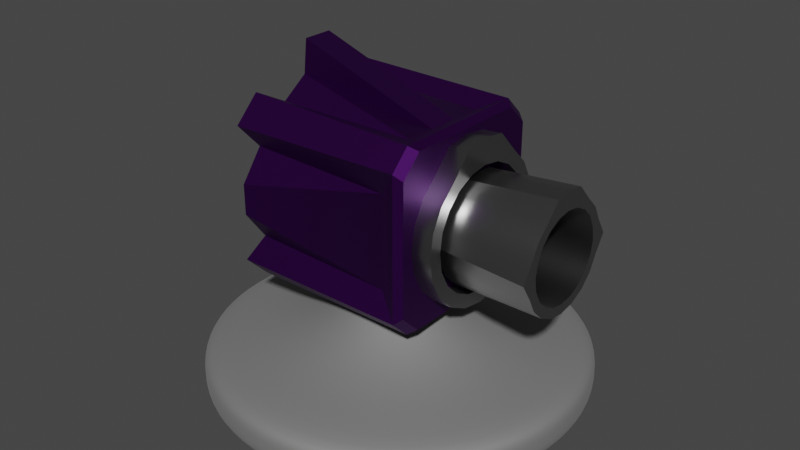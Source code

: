 # Source: blast3.blend  (saved by Blender 3.5.10; exported with 4.5.12 LTS)
import bpy
from mathutils import Matrix  # noqa: F401  (used for matrix-valued properties, if any)

bpy.ops.wm.read_factory_settings(use_empty=True)
scene = bpy.context.scene
scene.name = 'Scene'

# ---- collections
col_collection = bpy.data.collections.new('Collection'); scene.collection.children.link(col_collection)

# ---- materials (node trees are filled in below, after node groups)
mat_base = bpy.data.materials.new('Base')
mat_base.use_transparent_shadow = False
mat_turret = bpy.data.materials.new('Turret')
mat_turret.use_transparent_shadow = False
mat_ring = bpy.data.materials.new('Ring')
mat_ring.use_transparent_shadow = False

# ---- node groups
ng_auto_smooth = bpy.data.node_groups.new('Auto Smooth', 'GeometryNodeTree')
_s = ng_auto_smooth.interface.new_socket(name='Geometry', in_out='OUTPUT', socket_type='NodeSocketGeometry')
_s = ng_auto_smooth.interface.new_socket(name='Geometry', in_out='INPUT', socket_type='NodeSocketGeometry')
_s = ng_auto_smooth.interface.new_socket(name='Angle', in_out='INPUT', socket_type='NodeSocketFloat')
_s.subtype = 'ANGLE'
_s.min_value = 0.0
_s.max_value = 3.142
ng_auto_smooth.is_modifier = True
_N = ng_auto_smooth.nodes; _L = ng_auto_smooth.links
n0 = _N.new('NodeGroupOutput'); n0.name = 'Group Output'; n0.location = (480, -100)
n1 = _N.new('NodeGroupInput'); n1.name = 'Group Input'; n1.location = (-420, -300)
n2 = _N.new('NodeGroupInput'); n2.name = 'Group Input.001'; n2.location = (-60, -100)
n3 = _N.new('GeometryNodeSetShadeSmooth'); n3.name = 'Set Shade Smooth'; n3.location = (120, -100)
n3.domain = 'EDGE'
n4 = _N.new('GeometryNodeSetShadeSmooth'); n4.name = 'Set Shade Smooth.001'; n4.location = (300, -100)
n5 = _N.new('GeometryNodeInputMeshEdgeAngle'); n5.name = 'Edge Angle'; n5.location = (-420, -220)
n6 = _N.new('GeometryNodeInputEdgeSmooth'); n6.name = 'Is Edge Smooth'; n6.location = (-60, -160)
n7 = _N.new('GeometryNodeInputShadeSmooth'); n7.name = 'Is Face Smooth'; n7.location = (-240, -340)
n8 = _N.new('FunctionNodeBooleanMath'); n8.name = 'Boolean Math'; n8.location = (-60, -220)
n9 = _N.new('FunctionNodeCompare'); n9.name = 'Compare'; n9.location = (-240, -180)
n9.operation = 'LESS_EQUAL'
_L.new(n5.outputs[0], n9.inputs[0])
_L.new(n4.outputs[0], n0.inputs[0])
_L.new(n1.outputs[1], n9.inputs[1])
_L.new(n9.outputs[0], n8.inputs[0])
_L.new(n7.outputs[0], n8.inputs[1])
_L.new(n2.outputs[0], n3.inputs[0])
_L.new(n6.outputs[0], n3.inputs[1])
_L.new(n3.outputs[0], n4.inputs[0])
_L.new(n8.outputs[0], n3.inputs[2])
n0.is_active_output = True

# ---- material node trees
mat_base.use_nodes = True; mat_base.node_tree.nodes.clear()
_N = mat_base.node_tree.nodes; _L = mat_base.node_tree.links
n0 = _N.new('ShaderNodeBsdfPrincipled'); n0.name = 'Principled BSDF'; n0.location = (10, 300)
n0.distribution = 'GGX'
n0.subsurface_method = 'RANDOM_WALK_SKIN'
n0.inputs[0].default_value = (0.3639, 0.3639, 0.3639, 1.0)
n0.inputs[1].default_value = 0.8
n0.inputs[2].default_value = 0.8
n0.inputs[3].default_value = 1.45
n0.inputs[27].default_value = (0.0, 0.0, 0.0, 1.0)
n0.inputs[28].default_value = 1.0
n1 = _N.new('ShaderNodeOutputMaterial'); n1.name = 'Material Output'; n1.location = (300, 300)
_L.new(n0.outputs[0], n1.inputs[0])
n1.is_active_output = True
mat_turret.use_nodes = True; mat_turret.node_tree.nodes.clear()
_N = mat_turret.node_tree.nodes; _L = mat_turret.node_tree.links
n0 = _N.new('ShaderNodeBsdfPrincipled'); n0.name = 'Principled BSDF'; n0.location = (10, 300)
n0.distribution = 'GGX'
n0.subsurface_method = 'RANDOM_WALK_SKIN'
n0.inputs[0].default_value = (0.04692, 0.0, 0.09144, 1.0)
n0.inputs[1].default_value = 0.8
n0.inputs[3].default_value = 1.45
n0.inputs[27].default_value = (0.0, 0.0, 0.0, 1.0)
n0.inputs[28].default_value = 1.0
n1 = _N.new('ShaderNodeOutputMaterial'); n1.name = 'Material Output'; n1.location = (300, 300)
_L.new(n0.outputs[0], n1.inputs[0])
n1.is_active_output = True
mat_ring.use_nodes = True; mat_ring.node_tree.nodes.clear()
_N = mat_ring.node_tree.nodes; _L = mat_ring.node_tree.links
n0 = _N.new('ShaderNodeBsdfPrincipled'); n0.name = 'Principled BSDF'; n0.location = (10, 300)
n0.distribution = 'GGX'
n0.subsurface_method = 'RANDOM_WALK_SKIN'
n0.inputs[0].default_value = (0.3639, 0.3639, 0.3639, 1.0)
n0.inputs[1].default_value = 1.0
n0.inputs[2].default_value = 0.3
n0.inputs[3].default_value = 1.45
n0.inputs[27].default_value = (0.0, 0.0, 0.0, 1.0)
n0.inputs[28].default_value = 1.0
n1 = _N.new('ShaderNodeOutputMaterial'); n1.name = 'Material Output'; n1.location = (300, 300)
_L.new(n0.outputs[0], n1.inputs[0])
n1.is_active_output = True

# ---- world
world_world = bpy.data.worlds.new('World'); scene.world = world_world
world_world.use_nodes = True; world_world.node_tree.nodes.clear()
_N = world_world.node_tree.nodes; _L = world_world.node_tree.links
n0 = _N.new('ShaderNodeOutputWorld'); n0.name = 'World Output'; n0.location = (300, 300)
n1 = _N.new('ShaderNodeBackground'); n1.name = 'Background'; n1.location = (10, 300)
n1.inputs[0].default_value = (0.05088, 0.05088, 0.05088, 1.0)
_L.new(n1.outputs[0], n0.inputs[0])
n0.is_active_output = True
world_world.color = (0.05088, 0.05088, 0.05088)
world_world.use_sun_shadow = False
world_world.sun_shadow_jitter_overblur = 0.0

# ---- meshes
me_cylinder = bpy.data.meshes.new('Cylinder')
me_cylinder.from_pydata([(-1.192e-08, 0.0, -0.125), (0.03522, 0.1084, 0.5286), (8.591e-09, 0.114, 0.5286), (0.067, 0.09221, 0.5286), (0.09221, 0.067, 0.5286), (0.1084, 0.03522, 0.5286), (0.114, 3.977e-10, 0.5286), (0.1084, -0.03522, 0.5286), (0.09221, -0.067, 0.5286), (0.067, -0.09221, 0.5286), (0.03522, -0.1084, 0.5286), (8.591e-09, -0.114, 0.5286), (-0.03522, -0.1084, 0.5286), (-0.067, -0.09221, 0.5286), (-0.09221, -0.067, 0.5286), (-0.1084, -0.03522, 0.5286), (-0.114, 3.977e-10, 0.5286), (-0.1084, 0.03522, 0.5286), (-0.09221, 0.067, 0.5286), (-0.067, 0.09221, 0.5286), (-0.03522, 0.1084, 0.5286), (4.63e-10, 0.9482, -0.1185), (0.293, 0.9018, -0.1185), (0.5573, 0.7671, -0.1185), (0.7671, 0.5573, -0.1185), (0.9018, 0.293, -0.1185), (0.9482, -1.543e-10, -0.1185), (0.9018, -0.293, -0.1185), (0.7671, -0.5573, -0.1185), (0.5573, -0.7671, -0.1185), (0.293, -0.9018, -0.1185), (4.63e-10, -0.9482, -0.1185), (-0.293, -0.9018, -0.1185), (-0.5573, -0.7671, -0.1185), (-0.7671, -0.5573, -0.1185), (-0.9018, -0.293, -0.1185), (-0.9482, -1.543e-10, -0.1185), (-0.9018, 0.293, -0.1185), (-0.7671, 0.5573, -0.1185), (-0.5573, 0.7671, -0.1185), (-0.293, 0.9018, -0.1185), (0.0, 1.0, 0.0), (0.309, 0.9511, 0.0), (0.5878, 0.809, 0.0), (0.809, 0.5878, 0.0), (0.9511, 0.309, 0.0), (1.0, 0.0, 0.0), (0.9511, -0.309, 0.0), (0.809, -0.5878, 0.0), (0.5878, -0.809, 0.0), (0.309, -0.9511, 0.0), (0.0, -1.0, 0.0), (-0.309, -0.9511, 0.0), (-0.5878, -0.809, 0.0), (-0.809, -0.5878, 0.0), (-0.9511, -0.309, 0.0), (-1.0, 0.0, 0.0), (-0.9511, 0.309, 0.0), (-0.809, 0.5878, 0.0), (-0.5878, 0.809, 0.0), (-0.309, 0.9511, 0.0), (0.0, 1.0, 0.0625), (0.309, 0.9511, 0.0625), (0.5878, 0.809, 0.0625), (0.809, 0.5878, 0.0625), (0.9511, 0.309, 0.0625), (1.0, 0.0, 0.0625), (0.9511, -0.309, 0.0625), (0.809, -0.5878, 0.0625), (0.5878, -0.809, 0.0625), (0.309, -0.9511, 0.0625), (0.0, -1.0, 0.0625), (-0.309, -0.9511, 0.0625), (-0.5878, -0.809, 0.0625), (-0.809, -0.5878, 0.0625), (-0.9511, -0.309, 0.0625), (-1.0, 0.0, 0.0625), (-0.9511, 0.309, 0.0625), (-0.809, 0.5878, 0.0625), (-0.5878, 0.809, 0.0625), (-0.309, 0.9511, 0.0625), (0.309, 0.9511, -0.0625), (0.5878, 0.809, -0.0625), (0.809, 0.5878, -0.0625), (0.9511, 0.309, -0.0625), (1.0, 0.0, -0.0625), (0.9511, -0.309, -0.0625), (0.809, -0.5878, -0.0625), (0.5878, -0.809, -0.0625), (0.309, -0.9511, -0.0625), (0.0, -1.0, -0.0625), (-0.309, -0.9511, -0.0625), (-0.5878, -0.809, -0.0625), (-0.809, -0.5878, -0.0625), (-0.9511, -0.309, -0.0625), (-1.0, 0.0, -0.0625), (-0.9511, 0.309, -0.0625), (-0.809, 0.5878, -0.0625), (-0.5878, 0.809, -0.0625), (-0.309, 0.9511, -0.0625), (0.0, 1.0, -0.0625), (0.293, 0.9018, 0.1185), (4.63e-10, 0.9482, 0.1185), (0.5573, 0.7671, 0.1185), (0.7671, 0.5573, 0.1185), (0.9018, 0.293, 0.1185), (0.9482, -1.543e-10, 0.1185), (0.9018, -0.293, 0.1185), (0.7671, -0.5573, 0.1185), (0.5573, -0.7671, 0.1185), (0.293, -0.9018, 0.1185), (4.63e-10, -0.9482, 0.1185), (-0.293, -0.9018, 0.1185), (-0.5573, -0.7671, 0.1185), (-0.7671, -0.5573, 0.1185), (-0.9018, -0.293, 0.1185), (-0.9482, -1.543e-10, 0.1185), (-0.9018, 0.293, 0.1185), (-0.7671, 0.5573, 0.1185), (-0.5573, 0.7671, 0.1185), (-0.293, 0.9018, 0.1185), (0.1358, 0.4178, 0.2009), (4.742e-10, 0.4393, 0.2009), (0.2582, 0.3554, 0.2009), (0.3554, 0.2582, 0.2009), (0.4178, 0.1358, 0.2009), (0.4393, 1.695e-09, 0.2009), (0.4178, -0.1358, 0.2009), (0.3554, -0.2582, 0.2009), (0.2582, -0.3554, 0.2009), (0.1358, -0.4178, 0.2009), (4.742e-10, -0.4393, 0.2009), (-0.1358, -0.4178, 0.2009), (-0.2582, -0.3554, 0.2009), (-0.3554, -0.2582, 0.2009), (-0.4178, -0.1358, 0.2009), (-0.4393, 1.695e-09, 0.2009), (-0.4178, 0.1358, 0.2009), (-0.3554, 0.2582, 0.2009), (-0.2582, 0.3554, 0.2009), (-0.1358, 0.4178, 0.2009)], [], [(61, 102, 101, 62), (62, 101, 103, 63), (63, 103, 104, 64), (64, 104, 105, 65), (65, 105, 106, 66), (66, 106, 107, 67), (67, 107, 108, 68), (68, 108, 109, 69), (69, 109, 110, 70), (70, 110, 111, 71), (71, 111, 112, 72), (72, 112, 113, 73), (73, 113, 114, 74), (74, 114, 115, 75), (75, 115, 116, 76), (76, 116, 117, 77), (77, 117, 118, 78), (78, 118, 119, 79), (79, 119, 120, 80), (80, 120, 102, 61), (0, 21, 22), (0, 22, 23), (0, 23, 24), (0, 24, 25), (0, 25, 26), (0, 26, 27), (0, 27, 28), (0, 28, 29), (0, 29, 30), (0, 30, 31), (0, 31, 32), (0, 32, 33), (0, 33, 34), (0, 34, 35), (0, 35, 36), (0, 36, 37), (0, 37, 38), (0, 38, 39), (0, 39, 40), (0, 40, 21), (99, 60, 41, 100), (98, 59, 60, 99), (97, 58, 59, 98), (96, 57, 58, 97), (95, 56, 57, 96), (94, 55, 56, 95), (93, 54, 55, 94), (92, 53, 54, 93), (91, 52, 53, 92), (90, 51, 52, 91), (89, 50, 51, 90), (88, 49, 50, 89), (87, 48, 49, 88), (86, 47, 48, 87), (85, 46, 47, 86), (84, 45, 46, 85), (83, 44, 45, 84), (82, 43, 44, 83), (81, 42, 43, 82), (100, 41, 42, 81), (60, 80, 61, 41), (59, 79, 80, 60), (58, 78, 79, 59), (57, 77, 78, 58), (56, 76, 77, 57), (55, 75, 76, 56), (54, 74, 75, 55), (53, 73, 74, 54), (52, 72, 73, 53), (51, 71, 72, 52), (50, 70, 71, 51), (49, 69, 70, 50), (48, 68, 69, 49), (47, 67, 68, 48), (46, 66, 67, 47), (45, 65, 66, 46), (44, 64, 65, 45), (43, 63, 64, 44), (42, 62, 63, 43), (41, 61, 62, 42), (21, 100, 81, 22), (22, 81, 82, 23), (23, 82, 83, 24), (24, 83, 84, 25), (25, 84, 85, 26), (26, 85, 86, 27), (27, 86, 87, 28), (28, 87, 88, 29), (29, 88, 89, 30), (30, 89, 90, 31), (31, 90, 91, 32), (32, 91, 92, 33), (33, 92, 93, 34), (34, 93, 94, 35), (35, 94, 95, 36), (36, 95, 96, 37), (37, 96, 97, 38), (38, 97, 98, 39), (39, 98, 99, 40), (40, 99, 100, 21), (19, 18, 17, 16, 15, 14, 13, 12, 11, 10, 9, 8, 7, 6, 5, 4, 3, 1, 2, 20), (122, 121, 101, 102), (121, 123, 103, 101), (123, 124, 104, 103), (124, 125, 105, 104), (125, 126, 106, 105), (126, 127, 107, 106), (127, 128, 108, 107), (128, 129, 109, 108), (129, 130, 110, 109), (130, 131, 111, 110), (131, 132, 112, 111), (132, 133, 113, 112), (133, 134, 114, 113), (134, 135, 115, 114), (135, 136, 116, 115), (136, 137, 117, 116), (137, 138, 118, 117), (138, 139, 119, 118), (139, 140, 120, 119), (140, 122, 102, 120), (2, 1, 121, 122), (1, 3, 123, 121), (3, 4, 124, 123), (4, 5, 125, 124), (5, 6, 126, 125), (6, 7, 127, 126), (7, 8, 128, 127), (8, 9, 129, 128), (9, 10, 130, 129), (10, 11, 131, 130), (11, 12, 132, 131), (12, 13, 133, 132), (13, 14, 134, 133), (14, 15, 135, 134), (15, 16, 136, 135), (16, 17, 137, 136), (17, 18, 138, 137), (18, 19, 139, 138), (19, 20, 140, 139), (20, 2, 122, 140)])
me_cylinder.polygons.foreach_set('use_smooth', [True] * 141)
_k = {(21, 22): 1.0, (22, 23): 1.0, (23, 24): 1.0, (24, 25): 1.0, (25, 26): 1.0, (26, 27): 1.0, (27, 28): 1.0, (28, 29): 1.0, (29, 30): 1.0, (30, 31): 1.0, (31, 32): 1.0, (32, 33): 1.0, (33, 34): 1.0, (34, 35): 1.0, (35, 36): 1.0, (36, 37): 1.0, (37, 38): 1.0, (38, 39): 1.0, (39, 40): 1.0, (21, 40): 1.0, (1, 2): 1.0, (1, 3): 1.0, (3, 4): 1.0, (4, 5): 1.0, (5, 6): 1.0, (6, 7): 1.0, (7, 8): 1.0, (8, 9): 1.0, (9, 10): 1.0, (10, 11): 1.0, (11, 12): 1.0, (12, 13): 1.0, (13, 14): 1.0, (14, 15): 1.0, (15, 16): 1.0, (16, 17): 1.0, (17, 18): 1.0, (18, 19): 1.0, (19, 20): 1.0, (2, 20): 1.0}
me_cylinder.attributes.new('crease_edge', 'FLOAT', 'EDGE').data.foreach_set('value', [_k.get((min(e.vertices), max(e.vertices)), 0.0) for e in me_cylinder.edges])
_uv = me_cylinder.uv_layers.new(name='UVMap')
_uv.uv.foreach_set('vector', [1.0, 0.875, 1.0, 1.0, 0.95, 1.0, 0.95, 0.875, 0.95, 0.875, 0.95, 1.0, 0.9, 1.0, 0.9, 0.875, 0.9, 0.875, 0.9, 1.0, 0.85, 1.0, 0.85, 0.875, 0.85, 0.875, 0.85, 1.0, 0.8, 1.0, 0.8, 0.875, 0.8, 0.875, 0.8, 1.0, 0.75, 1.0, 0.75, 0.875, 0.75, 0.875, 0.75, 1.0, 0.7, 1.0, 0.7, 0.875, 0.7, 0.875, 0.7, 1.0, 0.65, 1.0, 0.65, 0.875, 0.65, 0.875, 0.65, 1.0, 0.6, 1.0, 0.6, 0.875, 0.6, 0.875, 0.6, 1.0, 0.55, 1.0, 0.55, 0.875, 0.55, 0.875, 0.55, 1.0, 0.5, 1.0, 0.5, 0.875, 0.5, 0.875, 0.5, 1.0, 0.45, 1.0, 0.45, 0.875, 0.45, 0.875, 0.45, 1.0, 0.4, 1.0, 0.4, 0.875, 0.4, 0.875, 0.4, 1.0, 0.35, 1.0, 0.35, 0.875, 0.35, 0.875, 0.35, 1.0, 0.3, 1.0, 0.3, 0.875, 0.3, 0.875, 0.3, 1.0, 0.25, 1.0, 0.25, 0.875, 0.25, 0.875, 0.25, 1.0, 0.2, 1.0, 0.2, 0.875, 0.2, 0.875, 0.2, 1.0, 0.15, 1.0, 0.15, 0.875, 0.15, 0.875, 0.15, 1.0, 0.1, 1.0, 0.1, 0.875, 0.1, 0.875, 0.1, 1.0, 0.05, 1.0, 0.05, 0.875, 0.05, 0.875, 0.05, 1.0, -1.565e-07, 1.0, -1.565e-07, 0.875, 0.75, 0.386, 0.75, 0.49, 0.8242, 0.4783, 0.792, 0.3793, 0.8242, 0.4783, 0.8911, 0.4442, 0.8299, 0.36, 0.8911, 0.4442, 0.9442, 0.3911, 0.86, 0.3299, 0.9442, 0.3911, 0.9783, 0.3242, 0.8793, 0.292, 0.9783, 0.3242, 0.99, 0.25, 0.886, 0.25, 0.99, 0.25, 0.9783, 0.1758, 0.8793, 0.208, 0.9783, 0.1758, 0.9442, 0.1089, 0.86, 0.1701, 0.9442, 0.1089, 0.8911, 0.05584, 0.8299, 0.14, 0.8911, 0.05584, 0.8242, 0.02175, 0.792, 0.1207, 0.8242, 0.02175, 0.75, 0.01, 0.75, 0.114, 0.75, 0.01, 0.6758, 0.02175, 0.708, 0.1207, 0.6758, 0.02175, 0.6089, 0.05584, 0.6701, 0.14, 0.6089, 0.05584, 0.5558, 0.1089, 0.64, 0.1701, 0.5558, 0.1089, 0.5217, 0.1758, 0.6207, 0.208, 0.5217, 0.1758, 0.51, 0.25, 0.614, 0.25, 0.51, 0.25, 0.5217, 0.3242, 0.6207, 0.292, 0.5217, 0.3242, 0.5558, 0.3911, 0.64, 0.3299, 0.5558, 0.3911, 0.6089, 0.4442, 0.6701, 0.36, 0.6089, 0.4442, 0.6758, 0.4783, 0.708, 0.3793, 0.6758, 0.4783, 0.75, 0.49, 0.05, 0.625, 0.05, 0.75, -1.565e-07, 0.75, -1.565e-07, 0.625, 0.1, 0.625, 0.1, 0.75, 0.05, 0.75, 0.05, 0.625, 0.15, 0.625, 0.15, 0.75, 0.1, 0.75, 0.1, 0.625, 0.2, 0.625, 0.2, 0.75, 0.15, 0.75, 0.15, 0.625, 0.25, 0.625, 0.25, 0.75, 0.2, 0.75, 0.2, 0.625, 0.3, 0.625, 0.3, 0.75, 0.25, 0.75, 0.25, 0.625, 0.35, 0.625, 0.35, 0.75, 0.3, 0.75, 0.3, 0.625, 0.4, 0.625, 0.4, 0.75, 0.35, 0.75, 0.35, 0.625, 0.45, 0.625, 0.45, 0.75, 0.4, 0.75, 0.4, 0.625, 0.5, 0.625, 0.5, 0.75, 0.45, 0.75, 0.45, 0.625, 0.55, 0.625, 0.55, 0.75, 0.5, 0.75, 0.5, 0.625, 0.6, 0.625, 0.6, 0.75, 0.55, 0.75, 0.55, 0.625, 0.65, 0.625, 0.65, 0.75, 0.6, 0.75, 0.6, 0.625, 0.7, 0.625, 0.7, 0.75, 0.65, 0.75, 0.65, 0.625, 0.75, 0.625, 0.75, 0.75, 0.7, 0.75, 0.7, 0.625, 0.8, 0.625, 0.8, 0.75, 0.75, 0.75, 0.75, 0.625, 0.85, 0.625, 0.85, 0.75, 0.8, 0.75, 0.8, 0.625, 0.9, 0.625, 0.9, 0.75, 0.85, 0.75, 0.85, 0.625, 0.95, 0.625, 0.95, 0.75, 0.9, 0.75, 0.9, 0.625, 1.0, 0.625, 1.0, 0.75, 0.95, 0.75, 0.95, 0.625, 0.05, 0.75, 0.05, 0.875, -1.565e-07, 0.875, -1.565e-07, 0.75, 0.1, 0.75, 0.1, 0.875, 0.05, 0.875, 0.05, 0.75, 0.15, 0.75, 0.15, 0.875, 0.1, 0.875, 0.1, 0.75, 0.2, 0.75, 0.2, 0.875, 0.15, 0.875, 0.15, 0.75, 0.25, 0.75, 0.25, 0.875, 0.2, 0.875, 0.2, 0.75, 0.3, 0.75, 0.3, 0.875, 0.25, 0.875, 0.25, 0.75, 0.35, 0.75, 0.35, 0.875, 0.3, 0.875, 0.3, 0.75, 0.4, 0.75, 0.4, 0.875, 0.35, 0.875, 0.35, 0.75, 0.45, 0.75, 0.45, 0.875, 0.4, 0.875, 0.4, 0.75, 0.5, 0.75, 0.5, 0.875, 0.45, 0.875, 0.45, 0.75, 0.55, 0.75, 0.55, 0.875, 0.5, 0.875, 0.5, 0.75, 0.6, 0.75, 0.6, 0.875, 0.55, 0.875, 0.55, 0.75, 0.65, 0.75, 0.65, 0.875, 0.6, 0.875, 0.6, 0.75, 0.7, 0.75, 0.7, 0.875, 0.65, 0.875, 0.65, 0.75, 0.75, 0.75, 0.75, 0.875, 0.7, 0.875, 0.7, 0.75, 0.8, 0.75, 0.8, 0.875, 0.75, 0.875, 0.75, 0.75, 0.85, 0.75, 0.85, 0.875, 0.8, 0.875, 0.8, 0.75, 0.9, 0.75, 0.9, 0.875, 0.85, 0.875, 0.85, 0.75, 0.95, 0.75, 0.95, 0.875, 0.9, 0.875, 0.9, 0.75, 1.0, 0.75, 1.0, 0.875, 0.95, 0.875, 0.95, 0.75, 1.0, 0.5, 1.0, 0.625, 0.95, 0.625, 0.95, 0.5, 0.95, 0.5, 0.95, 0.625, 0.9, 0.625, 0.9, 0.5, 0.9, 0.5, 0.9, 0.625, 0.85, 0.625, 0.85, 0.5, 0.85, 0.5, 0.85, 0.625, 0.8, 0.625, 0.8, 0.5, 0.8, 0.5, 0.8, 0.625, 0.75, 0.625, 0.75, 0.5, 0.75, 0.5, 0.75, 0.625, 0.7, 0.625, 0.7, 0.5, 0.7, 0.5, 0.7, 0.625, 0.65, 0.625, 0.65, 0.5, 0.65, 0.5, 0.65, 0.625, 0.6, 0.625, 0.6, 0.5, 0.6, 0.5, 0.6, 0.625, 0.55, 0.625, 0.55, 0.5, 0.55, 0.5, 0.55, 0.625, 0.5, 0.625, 0.5, 0.5, 0.5, 0.5, 0.5, 0.625, 0.45, 0.625, 0.45, 0.5, 0.45, 0.5, 0.45, 0.625, 0.4, 0.625, 0.4, 0.5, 0.4, 0.5, 0.4, 0.625, 0.35, 0.625, 0.35, 0.5, 0.35, 0.5, 0.35, 0.625, 0.3, 0.625, 0.3, 0.5, 0.3, 0.5, 0.3, 0.625, 0.25, 0.625, 0.25, 0.5, 0.25, 0.5, 0.25, 0.625, 0.2, 0.625, 0.2, 0.5, 0.2, 0.5, 0.2, 0.625, 0.15, 0.625, 0.15, 0.5, 0.15, 0.5, 0.15, 0.625, 0.1, 0.625, 0.1, 0.5, 0.1, 0.5, 0.1, 0.625, 0.05, 0.625, 0.05, 0.5, 0.05, 0.5, 0.05, 0.625, -1.565e-07, 0.625, -1.565e-07, 0.5, 0.0, 0.0, 0.0, 0.0, 0.0, 0.0, 0.0, 0.0, 0.0, 0.0, 0.0, 0.0, 0.0, 0.0, 0.0, 0.0, 0.0, 0.0, 0.0, 0.0, 0.0, 0.0, 0.0, 0.0, 0.0, 0.0, 0.0, 0.0, 0.0, 0.0, 0.0, 0.0, 0.0, 0.0, 0.0, 0.0, 0.0, 0.0, 0.0, 0.0, 0.0, 0.0, 0.0, 0.0, 0.0, 0.0, 0.0, 0.0, 0.0, 0.0, 0.0, 0.0, 0.0, 0.0, 0.0, 0.0, 0.0, 0.0, 0.0, 0.0, 0.0, 0.0, 0.0, 0.0, 0.0, 0.0, 0.0, 0.0, 0.0, 0.0, 0.0, 0.0, 0.0, 0.0, 0.0, 0.0, 0.0, 0.0, 0.0, 0.0, 0.0, 0.0, 0.0, 0.0, 0.0, 0.0, 0.0, 0.0, 0.0, 0.0, 0.0, 0.0, 0.0, 0.0, 0.0, 0.0, 0.0, 0.0, 0.0, 0.0, 0.0, 0.0, 0.0, 0.0, 0.0, 0.0, 0.0, 0.0, 0.0, 0.0, 0.0, 0.0, 0.0, 0.0, 0.0, 0.0, 0.0, 0.0, 0.0, 0.0, 0.0, 0.0, 0.0, 0.0, 0.0, 0.0, 0.0, 0.0, 0.0, 0.0, 0.0, 0.0, 0.0, 0.0, 0.0, 0.0, 0.0, 0.0, 0.0, 0.0, 0.0, 0.0, 0.0, 0.0, 0.0, 0.0, 0.0, 0.0, 0.0, 0.0, 0.0, 0.0, 0.0, 0.0, 0.0, 0.0, 0.0, 0.0, 0.0, 0.0, 0.0, 0.0, 0.0, 0.0, 0.0, 0.0, 0.0, 0.0, 0.0, 0.0, 0.0, 0.0, 0.0, 0.0, 0.0, 0.0, 0.0, 0.0, 0.0, 0.0, 0.0, 0.0, 0.0, 0.0, 0.0, 0.0, 0.0, 0.0, 0.0, 0.0, 0.0, 0.0, 0.0, 0.0, 0.0, 0.0, 0.0, 0.0, 0.0, 0.0, 0.0, 0.0, 0.0, 0.0, 0.0, 0.0, 0.0, 0.0, 0.0, 0.0, 0.0, 0.0, 0.0, 0.0, 0.0, 0.0, 0.0, 0.0, 0.0, 0.0, 0.0, 0.0, 0.0, 0.0, 0.0, 0.0, 0.0, 0.0, 0.0, 0.0, 0.0, 0.0, 0.0, 0.0, 0.0, 0.0, 0.0, 0.0, 0.0, 0.0, 0.0, 0.0, 0.0, 0.0, 0.0, 0.0, 0.0, 0.0, 0.0, 0.0, 0.0, 0.0, 0.0, 0.0, 0.0, 0.0, 0.0, 0.0, 0.0, 0.0, 0.0, 0.0, 0.0, 0.0, 0.0, 0.0, 0.0, 0.0, 0.0, 0.0, 0.0, 0.0, 0.0, 0.0, 0.0, 0.0, 0.0, 0.0, 0.0, 0.0, 0.0, 0.0, 0.0, 0.0, 0.0, 0.0, 0.0, 0.0, 0.0, 0.0, 0.0, 0.0, 0.0, 0.0, 0.0, 0.0, 0.0, 0.0, 0.0, 0.0, 0.0, 0.0, 0.0, 0.0, 0.0, 0.0, 0.0, 0.0, 0.0, 0.0, 0.0, 0.0, 0.0, 0.0, 0.0, 0.0, 0.0, 0.0, 0.0, 0.0, 0.0, 0.0, 0.0, 0.0, 0.0, 0.0, 0.0, 0.0, 0.0, 0.0, 0.0, 0.0, 0.0, 0.0, 0.0, 0.0, 0.0, 0.0, 0.0, 0.0, 0.0, 0.0, 0.0, 0.0, 0.0, 0.0, 0.0, 0.0, 0.0, 0.0, 0.0, 0.0, 0.0, 0.0, 0.0, 0.0, 0.0, 0.0, 0.0, 0.0])
me_cylinder.materials.append(mat_base)
me_cylinder.update()
me_cube_002 = bpy.data.meshes.new('Cube.002')
me_cube_002.from_pydata([(-0.4484, -0.2464, -0.411), (-0.4484, -0.411, -0.2464), (-0.4484, -0.411, 0.2464), (-0.4484, -0.2464, 0.411), (-0.4484, 0.411, -0.2464), (-0.4484, 0.2464, -0.411), (-0.4484, 0.2464, 0.411), (-0.4484, 0.411, 0.2464), (0.3602, -0.4434, -0.2464), (0.3602, -0.2464, -0.4434), (0.3602, -0.2464, 0.4434), (0.3602, -0.4434, 0.2464), (0.3602, 0.2464, -0.4434), (0.3602, 0.4434, -0.2464), (0.3602, 0.4434, 0.2464), (0.3602, 0.2464, 0.4434), (-0.5, 0.3661, -0.5), (-0.5, 0.5, -0.3661), (-0.5, 0.5, 0.3661), (-0.5, 0.3661, 0.5), (-0.5, -0.5, -0.3661), (-0.5, -0.3661, -0.5), (-0.5, -0.3661, 0.5), (-0.5, -0.5, 0.3661), (0.5, 0.3485, -0.4576), (0.4592, 0.382, -0.4841), (0.5, 0.4576, -0.3485), (0.4592, 0.4841, -0.382), (0.5, 0.3485, 0.4576), (0.4592, 0.382, 0.4841), (0.5, 0.4576, 0.3485), (0.4592, 0.4841, 0.382), (0.5, -0.3485, -0.4576), (0.4592, -0.382, -0.4841), (0.5, -0.4576, -0.3485), (0.4592, -0.4841, -0.382), (0.5, -0.3485, 0.4576), (0.4592, -0.382, 0.4841), (0.5, -0.4576, 0.3485), (0.4592, -0.4841, 0.382), (-0.4484, -0.5315, -0.08215), (-0.4484, -0.5315, 0.08215), (-0.4484, 0.5315, 0.08215), (-0.4484, 0.5315, -0.08215), (-0.5988, -0.1772, -0.08215), (-0.5988, 0.1772, -0.08215), (-0.5988, -0.1772, 0.08215), (-0.5988, 0.1772, 0.08215), (-0.4484, -0.08215, 0.5276), (-0.4484, 0.08215, 0.5276), (0.3602, -0.08215, 0.4434), (0.3602, 0.08215, 0.4434), (-0.4289, -0.08215, 0.715), (-0.4289, 0.08215, 0.715)], [], [(41, 40, 11), (4, 13, 27, 17), (48, 3, 10), (6, 7, 47), (13, 42, 14), (9, 12, 25, 33), (15, 51, 50, 10, 37, 29), (8, 1, 20, 35), (10, 3, 22, 37), (5, 12, 9, 0), (24, 26, 30, 28, 36, 38, 34, 32), (5, 4, 17, 16), (13, 14, 31, 27), (7, 6, 19, 18), (19, 29, 31, 18), (0, 9, 33, 21), (1, 0, 21, 20), (21, 33, 35, 20), (11, 8, 35, 39), (2, 11, 39, 23), (3, 2, 23, 22), (12, 5, 16, 25), (37, 22, 23, 39), (14, 7, 18, 31), (6, 15, 29, 19), (26, 24, 25, 27), (28, 30, 31, 29), (32, 34, 35, 33), (38, 36, 37, 39), (24, 32, 33, 25), (34, 38, 39, 35), (36, 28, 29, 37), (30, 26, 27, 31), (25, 16, 17, 27), (5, 45, 4), (44, 40, 41, 46), (1, 8, 40), (8, 11, 40), (11, 2, 41), (13, 4, 43), (43, 42, 13), (42, 7, 14), (43, 45, 47, 42), (45, 44, 46, 47), (7, 42, 47), (47, 46, 3), (46, 41, 2), (3, 46, 2), (3, 48, 49, 6, 47), (5, 0, 44), (0, 1, 44), (1, 40, 44), (44, 45, 5), (45, 43, 4), (49, 15, 6), (49, 48, 52, 53), (10, 50, 48), (51, 15, 49), (51, 53, 52, 50), (50, 52, 48), (49, 53, 51)])
me_cube_002.polygons.foreach_set('use_smooth', [True] * 61)
_k = {(16, 17): 1.0, (18, 19): 1.0, (20, 21): 1.0, (22, 23): 1.0, (0, 5): 1.0, (2, 41): 1.0, (6, 49): 1.0, (4, 43): 1.0, (5, 12): 1.0, (4, 5): 1.0, (4, 13): 1.0, (6, 7): 1.0, (6, 15): 1.0, (7, 14): 1.0, (0, 1): 1.0, (0, 9): 1.0, (1, 8): 1.0, (3, 10): 1.0, (2, 3): 1.0, (2, 11): 1.0, (9, 12): 1.0, (8, 11): 1.0, (15, 51): 1.0, (13, 14): 1.0, (5, 16): 1.0, (4, 17): 1.0, (7, 18): 1.0, (6, 19): 1.0, (1, 20): 1.0, (0, 21): 1.0, (3, 22): 1.0, (2, 23): 1.0, (25, 27): 1.0, (29, 31): 1.0, (33, 35): 1.0, (37, 39): 1.0, (25, 33): 1.0, (35, 39): 1.0, (29, 37): 1.0, (27, 31): 1.0, (16, 25): 1.0, (17, 27): 1.0, (9, 33): 1.0, (12, 25): 1.0, (13, 27): 1.0, (14, 31): 1.0, (15, 29): 1.0, (19, 29): 1.0, (18, 31): 1.0, (10, 37): 1.0, (21, 33): 1.0, (20, 35): 1.0, (8, 35): 1.0, (11, 39): 1.0, (22, 37): 1.0, (23, 39): 1.0, (1, 40): 1.0, (40, 41): 1.0, (7, 42): 1.0, (42, 43): 1.0, (3, 48): 1.0, (48, 49): 1.0, (10, 50): 1.0, (50, 51): 1.0, (52, 53): 1.0}
me_cube_002.attributes.new('crease_edge', 'FLOAT', 'EDGE').data.foreach_set('value', [_k.get((min(e.vertices), max(e.vertices)), 0.0) for e in me_cube_002.edges])
_uv = me_cube_002.uv_layers.new(name='UVMap')
_uv.uv.foreach_set('vector', [0.5232, 1.0, 0.4768, 1.0, 0.5695, 0.772, 0.4305, 0.25, 0.4305, 0.478, 0.4076, 0.4892, 0.4085, 0.25, 0.875, 0.6482, 0.875, 0.6945, 0.647, 0.6945, 0.6159, 0.1945, 0.5695, 0.25, 0.5232, 0.1697, 0.4305, 0.478, 0.5232, 0.25, 0.5695, 0.478, 0.353, 0.6945, 0.353, 0.5555, 0.3686, 0.5268, 0.3686, 0.7232, 0.647, 0.5555, 0.647, 0.6018, 0.647, 0.6482, 0.647, 0.6945, 0.6314, 0.7232, 0.6314, 0.5268, 0.4305, 0.772, 0.4305, 1.0, 0.4085, 1.0, 0.4076, 0.7608, 0.647, 0.6945, 0.875, 0.6945, 0.875, 0.7165, 0.6358, 0.7174, 0.125, 0.5555, 0.353, 0.5555, 0.353, 0.6945, 0.125, 0.6945, 0.3856, 0.5379, 0.4129, 0.5106, 0.5871, 0.5106, 0.6144, 0.5379, 0.6144, 0.7121, 0.5871, 0.7394, 0.4129, 0.7394, 0.3856, 0.7121, 0.3841, 0.1945, 0.4305, 0.25, 0.4085, 0.25, 0.375, 0.2165, 0.4305, 0.478, 0.5695, 0.478, 0.5982, 0.4936, 0.4018, 0.4936, 0.5695, 0.25, 0.6159, 0.1945, 0.625, 0.2165, 0.5915, 0.25, 0.625, 0.25, 0.621, 0.4898, 0.5955, 0.4898, 0.5915, 0.25, 0.125, 0.6945, 0.353, 0.6945, 0.3642, 0.7174, 0.125, 0.7165, 0.4305, 0.009132, 0.3841, 0.05553, 0.375, 0.03348, 0.4085, 0.0, 0.125, 0.7165, 0.3648, 0.7205, 0.3648, 0.746, 0.125, 0.75, 0.5695, 0.772, 0.4305, 0.772, 0.4018, 0.7564, 0.5982, 0.7564, 0.5695, 1.0, 0.5695, 0.772, 0.5924, 0.7608, 0.5915, 1.0, 0.6159, 0.05553, 0.5695, 0.009132, 0.5915, 0.0, 0.625, 0.03348, 0.353, 0.5555, 0.125, 0.5555, 0.125, 0.5335, 0.3642, 0.5326, 0.621, 0.7602, 0.625, 1.0, 0.5915, 1.0, 0.5955, 0.7602, 0.5695, 0.478, 0.5695, 0.25, 0.5915, 0.25, 0.5924, 0.4892, 0.875, 0.5555, 0.647, 0.5555, 0.6358, 0.5326, 0.875, 0.5335, 0.4129, 0.5106, 0.3856, 0.5379, 0.379, 0.5295, 0.4045, 0.504, 0.6144, 0.5379, 0.5871, 0.5106, 0.5955, 0.504, 0.621, 0.5295, 0.3856, 0.7121, 0.4129, 0.7394, 0.4045, 0.746, 0.379, 0.7205, 0.5871, 0.7394, 0.6144, 0.7121, 0.621, 0.7205, 0.5955, 0.746, 0.3856, 0.5379, 0.3856, 0.7121, 0.3686, 0.7232, 0.3686, 0.5268, 0.4129, 0.7394, 0.5871, 0.7394, 0.5982, 0.7564, 0.4018, 0.7564, 0.6144, 0.7121, 0.6144, 0.5379, 0.6314, 0.5268, 0.6314, 0.7232, 0.5871, 0.5106, 0.4129, 0.5106, 0.4018, 0.4936, 0.5982, 0.4936, 0.3648, 0.5295, 0.125, 0.5335, 0.125, 0.5, 0.3648, 0.504, 0.3841, 0.1945, 0.4768, 0.1697, 0.4305, 0.25, 0.4768, 0.08942, 0.4768, 0.009132, 0.5232, 0.009132, 0.5232, 0.08942, 0.4305, 1.0, 0.4305, 0.772, 0.4768, 1.0, 0.4305, 0.772, 0.5695, 0.772, 0.4768, 1.0, 0.5695, 0.772, 0.5695, 1.0, 0.5232, 1.0, 0.4305, 0.478, 0.4305, 0.25, 0.4768, 0.25, 0.4768, 0.25, 0.5232, 0.25, 0.4305, 0.478, 0.5232, 0.25, 0.5695, 0.25, 0.5695, 0.478, 0.4768, 0.25, 0.4768, 0.1697, 0.5232, 0.1697, 0.5232, 0.25, 0.4768, 0.1697, 0.4768, 0.08942, 0.5232, 0.08942, 0.5232, 0.1697, 0.5695, 0.25, 0.5232, 0.25, 0.5232, 0.1697, 0.5232, 0.1697, 0.5232, 0.08942, 0.6159, 0.05553, 0.5232, 0.08942, 0.5232, 0.009132, 0.5695, 0.009132, 0.6159, 0.05553, 0.5232, 0.08942, 0.5695, 0.009132, 0.6159, 0.05553, 0.6159, 0.1018, 0.6159, 0.1482, 0.6159, 0.1945, 0.5232, 0.1697, 0.3841, 0.1945, 0.3841, 0.05553, 0.4768, 0.08942, 0.3841, 0.05553, 0.4305, 0.009132, 0.4768, 0.08942, 0.4305, 0.009132, 0.4768, 0.009132, 0.4768, 0.08942, 0.4768, 0.08942, 0.4768, 0.1697, 0.3841, 0.1945, 0.4768, 0.1697, 0.4768, 0.25, 0.4305, 0.25, 0.6159, 0.1482, 0.647, 0.5555, 0.875, 0.5555, 0.6159, 0.1482, 0.6159, 0.1018, 0.6159, 0.1018, 0.6159, 0.1482, 0.647, 0.6945, 0.647, 0.6482, 0.6159, 0.1018, 0.647, 0.6018, 0.647, 0.5555, 0.6159, 0.1482, 0.647, 0.6018, 0.6159, 0.1482, 0.6159, 0.1018, 0.647, 0.6482, 0.647, 0.6482, 0.6159, 0.1018, 0.6159, 0.1018, 0.6159, 0.1482, 0.6159, 0.1482, 0.647, 0.6018])
me_cube_002.materials.append(mat_turret)
me_cube_002.update()
me_cylinder_003 = bpy.data.meshes.new('Cylinder.003')
me_cylinder_003.from_pydata([(0.0, 0.2435, -0.375), (1.064e-08, 0.246, 0.1316), (0.07525, 0.2316, -0.375), (0.07601, 0.2339, 0.1316), (0.1431, 0.197, -0.375), (0.1446, 0.199, 0.1316), (0.197, 0.1431, -0.375), (0.199, 0.1446, 0.1316), (0.2316, 0.07525, -0.375), (0.2339, 0.07601, 0.1316), (0.2435, 0.0, -0.375), (0.246, 0.0, 0.1316), (0.2316, -0.07525, -0.375), (0.2339, -0.07601, 0.1316), (0.197, -0.1431, -0.375), (0.199, -0.1446, 0.1316), (0.1431, -0.197, -0.375), (0.1446, -0.199, 0.1316), (0.07525, -0.2316, -0.375), (0.07601, -0.2339, 0.1316), (0.0, -0.2435, -0.375), (1.064e-08, -0.246, 0.1316), (-0.07525, -0.2316, -0.375), (-0.07601, -0.2339, 0.1316), (-0.1431, -0.197, -0.375), (-0.1446, -0.199, 0.1316), (-0.197, -0.1431, -0.375), (-0.199, -0.1446, 0.1316), (-0.2316, -0.07525, -0.375), (-0.2339, -0.07601, 0.1316), (-0.2435, 0.0, -0.375), (-0.246, 0.0, 0.1316), (-0.2316, 0.07525, -0.375), (-0.2339, 0.07601, 0.1316), (-0.197, 0.1431, -0.375), (-0.199, 0.1446, 0.1316), (-0.1431, 0.197, -0.375), (-0.1446, 0.199, 0.1316), (-0.07525, 0.2316, -0.375), (-0.07601, 0.2339, 0.1316), (0.09271, 0.2853, 0.1316), (1.064e-08, 0.343, 0.1316), (0.1763, 0.2427, 0.1316), (0.2427, 0.1763, 0.1316), (0.2853, 0.09271, 0.1316), (0.3, 0.0, 0.1316), (0.2853, -0.09271, 0.1316), (0.2427, -0.1763, 0.1316), (0.1763, -0.2427, 0.1316), (0.09271, -0.2853, 0.1316), (1.064e-08, -0.343, 0.1316), (-0.09271, -0.2853, 0.1316), (-0.1763, -0.2427, 0.1316), (-0.2427, -0.1763, 0.1316), (-0.3355, -0.09271, 0.1316), (-0.3502, 0.0, 0.1316), (-0.3355, 0.09271, 0.1316), (-0.2427, 0.1763, 0.1316), (-0.1763, 0.2427, 0.1316), (-0.09271, 0.2853, 0.1316), (0.07601, 0.2339, 0.1316), (1.064e-08, 0.246, 0.1316), (0.1446, 0.199, 0.1316), (0.199, 0.1446, 0.1316), (0.2339, 0.07601, 0.1316), (0.246, 0.0, 0.1316), (0.2339, -0.07601, 0.1316), (0.199, -0.1446, 0.1316), (0.1446, -0.199, 0.1316), (0.07601, -0.2339, 0.1316), (1.064e-08, -0.246, 0.1316), (-0.07601, -0.2339, 0.1316), (-0.1446, -0.199, 0.1316), (-0.199, -0.1446, 0.1316), (-0.2339, -0.07601, 0.1316), (-0.246, 0.0, 0.1316), (-0.2339, 0.07601, 0.1316), (-0.199, 0.1446, 0.1316), (-0.1446, 0.199, 0.1316), (-0.07601, 0.2339, 0.1316), (0.0, 0.3, -0.375), (0.09271, 0.2853, -0.375), (0.1763, 0.2427, -0.375), (0.2427, 0.1763, -0.375), (0.2853, 0.09271, -0.375), (0.3, 0.0, -0.375), (0.2853, -0.09271, -0.375), (0.2427, -0.1763, -0.375), (0.1763, -0.2427, -0.375), (0.09271, -0.2853, -0.375), (0.0, -0.3, -0.375), (-0.09271, -0.2853, -0.375), (-0.1763, -0.2427, -0.375), (-0.2427, -0.1763, -0.375), (-0.2853, -0.09271, -0.375), (-0.3, 0.0, -0.375), (-0.2853, 0.09271, -0.375), (-0.2427, 0.1763, -0.375), (-0.1763, 0.2427, -0.375), (-0.09271, 0.2853, -0.375)], [], [(80, 41, 40, 81), (81, 40, 42, 82), (82, 42, 43, 83), (83, 43, 44, 84), (84, 44, 45, 85), (85, 45, 46, 86), (86, 46, 47, 87), (87, 47, 48, 88), (88, 48, 49, 89), (89, 49, 50, 90), (90, 50, 51, 91), (91, 51, 52, 92), (92, 52, 53, 93), (93, 53, 54, 94), (94, 54, 55, 95), (95, 55, 56, 96), (96, 56, 57, 97), (97, 57, 58, 98), (1, 39, 79, 61), (98, 58, 59, 99), (99, 59, 41, 80), (4, 6, 63, 62), (1, 3, 40, 41), (3, 5, 42, 40), (5, 7, 43, 42), (7, 9, 44, 43), (9, 11, 45, 44), (11, 13, 46, 45), (13, 15, 47, 46), (15, 17, 48, 47), (17, 19, 49, 48), (19, 21, 50, 49), (21, 23, 51, 50), (23, 25, 52, 51), (25, 27, 53, 52), (27, 29, 54, 53), (29, 31, 55, 54), (31, 33, 56, 55), (33, 35, 57, 56), (35, 37, 58, 57), (37, 39, 59, 58), (39, 1, 41, 59), (2, 4, 62, 60), (27, 25, 72, 73), (13, 11, 65, 66), (29, 27, 73, 74), (15, 13, 66, 67), (31, 29, 74, 75), (17, 15, 67, 68), (3, 1, 61, 60), (33, 31, 75, 76), (19, 17, 68, 69), (5, 3, 60, 62), (35, 33, 76, 77), (21, 19, 69, 70), (7, 5, 62, 63), (37, 35, 77, 78), (23, 21, 70, 71), (9, 7, 63, 64), (39, 37, 78, 79), (25, 23, 71, 72), (11, 9, 64, 65), (2, 0, 80, 81), (4, 2, 81, 82), (6, 4, 82, 83), (8, 6, 83, 84), (10, 8, 84, 85), (12, 10, 85, 86), (14, 12, 86, 87), (16, 14, 87, 88), (18, 16, 88, 89), (20, 18, 89, 90), (22, 20, 90, 91), (24, 22, 91, 92), (26, 24, 92, 93), (28, 26, 93, 94), (30, 28, 94, 95), (32, 30, 95, 96), (34, 32, 96, 97), (36, 34, 97, 98), (38, 36, 98, 99), (0, 38, 99, 80), (6, 8, 64, 63), (8, 10, 65, 64), (10, 12, 66, 65), (12, 14, 67, 66), (14, 16, 68, 67), (16, 18, 69, 68), (18, 20, 70, 69), (20, 22, 71, 70), (22, 24, 72, 71), (24, 26, 73, 72), (26, 28, 74, 73), (28, 30, 75, 74), (30, 32, 76, 75), (32, 34, 77, 76), (34, 36, 78, 77), (36, 38, 79, 78), (38, 0, 61, 79), (0, 2, 60, 61)])
me_cylinder_003.polygons.foreach_set('use_smooth', [True] * 100)
_uv = me_cylinder_003.uv_layers.new(name='UVMap')
_uv.uv.foreach_set('vector', [1.0, 0.5, 1.0, 1.0, 0.95, 1.0, 0.95, 0.5, 0.95, 0.5, 0.95, 1.0, 0.9, 1.0, 0.9, 0.5, 0.9, 0.5, 0.9, 1.0, 0.85, 1.0, 0.85, 0.5, 0.85, 0.5, 0.85, 1.0, 0.8, 1.0, 0.8, 0.5, 0.8, 0.5, 0.8, 1.0, 0.75, 1.0, 0.75, 0.5, 0.75, 0.5, 0.75, 1.0, 0.7, 1.0, 0.7, 0.5, 0.7, 0.5, 0.7, 1.0, 0.65, 1.0, 0.65, 0.5, 0.65, 0.5, 0.65, 1.0, 0.6, 1.0, 0.6, 0.5, 0.6, 0.5, 0.6, 1.0, 0.55, 1.0, 0.55, 0.5, 0.55, 0.5, 0.55, 1.0, 0.5, 1.0, 0.5, 0.5, 0.5, 0.5, 0.5, 1.0, 0.45, 1.0, 0.45, 0.5, 0.45, 0.5, 0.45, 1.0, 0.4, 1.0, 0.4, 0.5, 0.4, 0.5, 0.4, 1.0, 0.35, 1.0, 0.35, 0.5, 0.35, 0.5, 0.35, 1.0, 0.2958, 1.0, 0.3, 0.5, 0.3, 0.5, 0.2958, 1.0, 0.25, 1.0, 0.25, 0.5, 0.25, 0.5, 0.25, 1.0, 0.2042, 1.0, 0.2, 0.5, 0.2, 0.5, 0.2042, 1.0, 0.15, 1.0, 0.15, 0.5, 0.15, 0.5, 0.15, 1.0, 0.1, 1.0, 0.1, 0.5, 0.25, 0.4468, 0.1892, 0.4372, 0.1892, 0.4372, 0.25, 0.4468, 0.1, 0.5, 0.1, 1.0, 0.05, 1.0, 0.05, 0.5, 0.05, 0.5, 0.05, 1.0, -1.565e-07, 1.0, -1.565e-07, 0.5, 0.8645, 0.4076, 0.9076, 0.3645, 0.4092, 0.3657, 0.3657, 0.4092, 0.25, 0.4468, 0.3108, 0.4372, 0.3242, 0.4783, 0.25, 0.49, 0.3108, 0.4372, 0.3657, 0.4092, 0.3911, 0.4442, 0.3242, 0.4783, 0.3657, 0.4092, 0.4092, 0.3657, 0.4442, 0.3911, 0.3911, 0.4442, 0.4092, 0.3657, 0.4372, 0.3108, 0.4783, 0.3242, 0.4442, 0.3911, 0.4372, 0.3108, 0.4468, 0.25, 0.49, 0.25, 0.4783, 0.3242, 0.4468, 0.25, 0.4372, 0.1892, 0.4783, 0.1758, 0.49, 0.25, 0.4372, 0.1892, 0.4092, 0.1343, 0.4442, 0.1089, 0.4783, 0.1758, 0.4092, 0.1343, 0.3657, 0.09079, 0.3911, 0.05584, 0.4442, 0.1089, 0.3657, 0.09079, 0.3108, 0.06284, 0.3242, 0.02175, 0.3911, 0.05584, 0.3108, 0.06284, 0.25, 0.05321, 0.25, 0.01, 0.3242, 0.02175, 0.25, 0.05321, 0.1892, 0.06284, 0.1758, 0.02175, 0.25, 0.01, 0.1892, 0.06284, 0.1343, 0.09079, 0.1089, 0.05584, 0.1758, 0.02175, 0.1343, 0.09079, 0.09079, 0.1343, 0.05584, 0.1089, 0.1089, 0.05584, 0.09079, 0.1343, 0.06284, 0.1892, -0.01843, 0.1758, 0.05584, 0.1089, 0.06284, 0.1892, 0.05321, 0.25, -0.03018, 0.25, -0.01843, 0.1758, 0.05321, 0.25, 0.06284, 0.3108, -0.01843, 0.3242, -0.03018, 0.25, 0.06284, 0.3108, 0.09079, 0.3657, 0.05584, 0.3911, -0.01843, 0.3242, 0.09079, 0.3657, 0.1343, 0.4092, 0.1089, 0.4442, 0.05584, 0.3911, 0.1343, 0.4092, 0.1892, 0.4372, 0.1758, 0.4783, 0.1089, 0.4442, 0.1892, 0.4372, 0.25, 0.4468, 0.25, 0.49, 0.1758, 0.4783, 0.8102, 0.4353, 0.8645, 0.4076, 0.3657, 0.4092, 0.3108, 0.4372, 0.09079, 0.1343, 0.1343, 0.09079, 0.1343, 0.09079, 0.09079, 0.1343, 0.4372, 0.1892, 0.4468, 0.25, 0.4468, 0.25, 0.4372, 0.1892, 0.06284, 0.1892, 0.09079, 0.1343, 0.09079, 0.1343, 0.06284, 0.1892, 0.4092, 0.1343, 0.4372, 0.1892, 0.4372, 0.1892, 0.4092, 0.1343, 0.05321, 0.25, 0.06284, 0.1892, 0.06284, 0.1892, 0.05321, 0.25, 0.3657, 0.09079, 0.4092, 0.1343, 0.4092, 0.1343, 0.3657, 0.09079, 0.3108, 0.4372, 0.25, 0.4468, 0.25, 0.4468, 0.3108, 0.4372, 0.06284, 0.3108, 0.05321, 0.25, 0.05321, 0.25, 0.06284, 0.3108, 0.3108, 0.06284, 0.3657, 0.09079, 0.3657, 0.09079, 0.3108, 0.06284, 0.3657, 0.4092, 0.3108, 0.4372, 0.3108, 0.4372, 0.3657, 0.4092, 0.09079, 0.3657, 0.06284, 0.3108, 0.06284, 0.3108, 0.09079, 0.3657, 0.25, 0.05321, 0.3108, 0.06284, 0.3108, 0.06284, 0.25, 0.05321, 0.4092, 0.3657, 0.3657, 0.4092, 0.3657, 0.4092, 0.4092, 0.3657, 0.1343, 0.4092, 0.09079, 0.3657, 0.09079, 0.3657, 0.1343, 0.4092, 0.1892, 0.06284, 0.25, 0.05321, 0.25, 0.05321, 0.1892, 0.06284, 0.4372, 0.3108, 0.4092, 0.3657, 0.4092, 0.3657, 0.4372, 0.3108, 0.1892, 0.4372, 0.1343, 0.4092, 0.1343, 0.4092, 0.1892, 0.4372, 0.1343, 0.09079, 0.1892, 0.06284, 0.1892, 0.06284, 0.1343, 0.09079, 0.4468, 0.25, 0.4372, 0.3108, 0.4372, 0.3108, 0.4468, 0.25, 0.8102, 0.4353, 0.75, 0.4448, 0.75, 0.49, 0.8242, 0.4783, 0.8645, 0.4076, 0.8102, 0.4353, 0.8242, 0.4783, 0.8911, 0.4442, 0.9076, 0.3645, 0.8645, 0.4076, 0.8911, 0.4442, 0.9442, 0.3911, 0.9353, 0.3102, 0.9076, 0.3645, 0.9442, 0.3911, 0.9783, 0.3242, 0.9448, 0.25, 0.9353, 0.3102, 0.9783, 0.3242, 0.99, 0.25, 0.9353, 0.1898, 0.9448, 0.25, 0.99, 0.25, 0.9783, 0.1758, 0.9076, 0.1355, 0.9353, 0.1898, 0.9783, 0.1758, 0.9442, 0.1089, 0.8645, 0.09239, 0.9076, 0.1355, 0.9442, 0.1089, 0.8911, 0.05584, 0.8102, 0.06472, 0.8645, 0.09239, 0.8911, 0.05584, 0.8242, 0.02175, 0.75, 0.05518, 0.8102, 0.06472, 0.8242, 0.02175, 0.75, 0.01, 0.6898, 0.06472, 0.75, 0.05518, 0.75, 0.01, 0.6758, 0.02175, 0.6355, 0.09239, 0.6898, 0.06472, 0.6758, 0.02175, 0.6089, 0.05584, 0.5924, 0.1355, 0.6355, 0.09239, 0.6089, 0.05584, 0.5558, 0.1089, 0.5647, 0.1898, 0.5924, 0.1355, 0.5558, 0.1089, 0.5217, 0.1758, 0.5552, 0.25, 0.5647, 0.1898, 0.5217, 0.1758, 0.51, 0.25, 0.5647, 0.3102, 0.5552, 0.25, 0.51, 0.25, 0.5217, 0.3242, 0.5924, 0.3645, 0.5647, 0.3102, 0.5217, 0.3242, 0.5558, 0.3911, 0.6355, 0.4076, 0.5924, 0.3645, 0.5558, 0.3911, 0.6089, 0.4442, 0.6898, 0.4353, 0.6355, 0.4076, 0.6089, 0.4442, 0.6758, 0.4783, 0.75, 0.4448, 0.6898, 0.4353, 0.6758, 0.4783, 0.75, 0.49, 0.9076, 0.3645, 0.9353, 0.3102, 0.4372, 0.3108, 0.4092, 0.3657, 0.9353, 0.3102, 0.9448, 0.25, 0.4468, 0.25, 0.4372, 0.3108, 0.9448, 0.25, 0.9353, 0.1898, 0.4372, 0.1892, 0.4468, 0.25, 0.9353, 0.1898, 0.9076, 0.1355, 0.4092, 0.1343, 0.4372, 0.1892, 0.9076, 0.1355, 0.8645, 0.09239, 0.3657, 0.09079, 0.4092, 0.1343, 0.8645, 0.09239, 0.8102, 0.06472, 0.3108, 0.06284, 0.3657, 0.09079, 0.8102, 0.06472, 0.75, 0.05518, 0.25, 0.05321, 0.3108, 0.06284, 0.75, 0.05518, 0.6898, 0.06472, 0.1892, 0.06284, 0.25, 0.05321, 0.6898, 0.06472, 0.6355, 0.09239, 0.1343, 0.09079, 0.1892, 0.06284, 0.6355, 0.09239, 0.5924, 0.1355, 0.09079, 0.1343, 0.1343, 0.09079, 0.5924, 0.1355, 0.5647, 0.1898, 0.06284, 0.1892, 0.09079, 0.1343, 0.5647, 0.1898, 0.5552, 0.25, 0.05321, 0.25, 0.06284, 0.1892, 0.5552, 0.25, 0.5647, 0.3102, 0.06284, 0.3108, 0.05321, 0.25, 0.5647, 0.3102, 0.5924, 0.3645, 0.09079, 0.3657, 0.06284, 0.3108, 0.5924, 0.3645, 0.6355, 0.4076, 0.1343, 0.4092, 0.09079, 0.3657, 0.6355, 0.4076, 0.6898, 0.4353, 0.1892, 0.4372, 0.1343, 0.4092, 0.6898, 0.4353, 0.75, 0.4448, 0.25, 0.4468, 0.1892, 0.4372, 0.75, 0.4448, 0.8102, 0.4353, 0.3108, 0.4372, 0.25, 0.4468])
me_cylinder_003.materials.append(mat_ring)
me_cylinder_003.update()
me_cylinder_004 = bpy.data.meshes.new('Cylinder.004')
me_cylinder_004.from_pydata([(0.0, 0.3, -0.375), (1.064e-08, 0.246, 0.1316), (0.09271, 0.2853, -0.375), (0.07601, 0.2339, 0.1316), (0.1763, 0.2427, -0.375), (0.1446, 0.199, 0.1316), (0.2427, 0.1763, -0.375), (0.199, 0.1446, 0.1316), (0.2853, 0.09271, -0.375), (0.2339, 0.07601, 0.1316), (0.3, 0.0, -0.375), (0.246, 0.0, 0.1316), (0.2853, -0.09271, -0.375), (0.2339, -0.07601, 0.1316), (0.2427, -0.1763, -0.375), (0.199, -0.1446, 0.1316), (0.1763, -0.2427, -0.375), (0.1446, -0.199, 0.1316), (0.09271, -0.2853, -0.375), (0.07601, -0.2339, 0.1316), (0.0, -0.3, -0.375), (1.064e-08, -0.246, 0.1316), (-0.09271, -0.2853, -0.375), (-0.07601, -0.2339, 0.1316), (-0.1763, -0.2427, -0.375), (-0.1446, -0.199, 0.1316), (-0.2427, -0.1763, -0.375), (-0.199, -0.1446, 0.1316), (-0.2853, -0.09271, -0.375), (-0.2339, -0.07601, 0.1316), (-0.3, 0.0, -0.375), (-0.246, 0.0, 0.1316), (-0.2853, 0.09271, -0.375), (-0.2339, 0.07601, 0.1316), (-0.2427, 0.1763, -0.375), (-0.199, 0.1446, 0.1316), (-0.1763, 0.2427, -0.375), (-0.1446, 0.199, 0.1316), (-0.09271, 0.2853, -0.375), (-0.07601, 0.2339, 0.1316), (0.09271, 0.2853, 0.1316), (1.064e-08, 0.3, 0.1316), (0.1763, 0.2427, 0.1316), (0.2427, 0.1763, 0.1316), (0.2853, 0.09271, 0.1316), (0.3, 0.0, 0.1316), (0.2853, -0.09271, 0.1316), (0.2427, -0.1763, 0.1316), (0.1763, -0.2427, 0.1316), (0.09271, -0.2853, 0.1316), (1.064e-08, -0.3, 0.1316), (-0.09271, -0.2853, 0.1316), (-0.1763, -0.2427, 0.1316), (-0.2427, -0.1763, 0.1316), (-0.3343, -0.09271, 0.1316), (-0.349, 0.0, 0.1316), (-0.3343, 0.09271, 0.1316), (-0.2427, 0.1763, 0.1316), (-0.1763, 0.2427, 0.1316), (-0.09271, 0.2853, 0.1316), (0.07601, 0.2339, -0.09936), (4.31e-09, 0.246, -0.09936), (0.1446, 0.199, -0.09936), (0.199, 0.1446, -0.09936), (0.2339, 0.07601, -0.09936), (0.246, 0.0, -0.09936), (0.2339, -0.07601, -0.09936), (0.199, -0.1446, -0.09936), (0.1446, -0.199, -0.09936), (0.07601, -0.2339, -0.09936), (4.31e-09, -0.246, -0.09936), (-0.07601, -0.2339, -0.09936), (-0.1446, -0.199, -0.09936), (-0.199, -0.1446, -0.09936), (-0.2339, -0.07601, -0.09936), (-0.246, 0.0, -0.09936), (-0.2339, 0.07601, -0.09936), (-0.199, 0.1446, -0.09936), (-0.1446, 0.199, -0.09936), (-0.07601, 0.2339, -0.09936)], [], [(0, 41, 40, 2), (2, 40, 42, 4), (4, 42, 43, 6), (6, 43, 44, 8), (8, 44, 45, 10), (10, 45, 46, 12), (12, 46, 47, 14), (14, 47, 48, 16), (16, 48, 49, 18), (18, 49, 50, 20), (20, 50, 51, 22), (22, 51, 52, 24), (24, 52, 53, 26), (26, 53, 54, 28), (28, 54, 55, 30), (30, 55, 56, 32), (32, 56, 57, 34), (34, 57, 58, 36), (1, 39, 79, 61), (36, 58, 59, 38), (38, 59, 41, 0), (0, 2, 4, 6, 8, 10, 12, 14, 16, 18, 20, 22, 24, 26, 28, 30, 32, 34, 36, 38), (1, 3, 40, 41), (3, 5, 42, 40), (5, 7, 43, 42), (7, 9, 44, 43), (9, 11, 45, 44), (11, 13, 46, 45), (13, 15, 47, 46), (15, 17, 48, 47), (17, 19, 49, 48), (19, 21, 50, 49), (21, 23, 51, 50), (23, 25, 52, 51), (25, 27, 53, 52), (27, 29, 54, 53), (29, 31, 55, 54), (31, 33, 56, 55), (33, 35, 57, 56), (35, 37, 58, 57), (37, 39, 59, 58), (39, 1, 41, 59), (60, 61, 79, 78, 77, 76, 75, 74, 73, 72, 71, 70, 69, 68, 67, 66, 65, 64, 63, 62), (27, 25, 72, 73), (13, 11, 65, 66), (29, 27, 73, 74), (15, 13, 66, 67), (31, 29, 74, 75), (17, 15, 67, 68), (3, 1, 61, 60), (33, 31, 75, 76), (19, 17, 68, 69), (5, 3, 60, 62), (35, 33, 76, 77), (21, 19, 69, 70), (7, 5, 62, 63), (37, 35, 77, 78), (23, 21, 70, 71), (9, 7, 63, 64), (39, 37, 78, 79), (25, 23, 71, 72), (11, 9, 64, 65)])
me_cylinder_004.polygons.foreach_set('use_smooth', [True] * 62)
_uv = me_cylinder_004.uv_layers.new(name='UVMap')
_uv.uv.foreach_set('vector', [1.0, 0.5, 1.0, 1.0, 0.95, 1.0, 0.95, 0.5, 0.95, 0.5, 0.95, 1.0, 0.9, 1.0, 0.9, 0.5, 0.9, 0.5, 0.9, 1.0, 0.85, 1.0, 0.85, 0.5, 0.85, 0.5, 0.85, 1.0, 0.8, 1.0, 0.8, 0.5, 0.8, 0.5, 0.8, 1.0, 0.75, 1.0, 0.75, 0.5, 0.75, 0.5, 0.75, 1.0, 0.7, 1.0, 0.7, 0.5, 0.7, 0.5, 0.7, 1.0, 0.65, 1.0, 0.65, 0.5, 0.65, 0.5, 0.65, 1.0, 0.6, 1.0, 0.6, 0.5, 0.6, 0.5, 0.6, 1.0, 0.55, 1.0, 0.55, 0.5, 0.55, 0.5, 0.55, 1.0, 0.5, 1.0, 0.5, 0.5, 0.5, 0.5, 0.5, 1.0, 0.45, 1.0, 0.45, 0.5, 0.45, 0.5, 0.45, 1.0, 0.4, 1.0, 0.4, 0.5, 0.4, 0.5, 0.4, 1.0, 0.35, 1.0, 0.35, 0.5, 0.35, 0.5, 0.35, 1.0, 0.3, 1.0, 0.3, 0.5, 0.3, 0.5, 0.3, 1.0, 0.25, 1.0, 0.25, 0.5, 0.25, 0.5, 0.25, 1.0, 0.2, 1.0, 0.2, 0.5, 0.2, 0.5, 0.2, 1.0, 0.15, 1.0, 0.15, 0.5, 0.15, 0.5, 0.15, 1.0, 0.1, 1.0, 0.1, 0.5, 0.25, 0.4468, 0.1892, 0.4372, 0.1892, 0.4372, 0.25, 0.4468, 0.1, 0.5, 0.1, 1.0, 0.05, 1.0, 0.05, 0.5, 0.05, 0.5, 0.05, 1.0, -1.565e-07, 1.0, -1.565e-07, 0.5, 0.75, 0.49, 0.8242, 0.4783, 0.8911, 0.4442, 0.9442, 0.3911, 0.9783, 0.3242, 0.99, 0.25, 0.9783, 0.1758, 0.9442, 0.1089, 0.8911, 0.05584, 0.8242, 0.02175, 0.75, 0.01, 0.6758, 0.02175, 0.6089, 0.05584, 0.5558, 0.1089, 0.5217, 0.1758, 0.51, 0.25, 0.5217, 0.3242, 0.5558, 0.3911, 0.6089, 0.4442, 0.6758, 0.4783, 0.25, 0.4468, 0.3108, 0.4372, 0.3242, 0.4783, 0.25, 0.49, 0.3108, 0.4372, 0.3657, 0.4092, 0.3911, 0.4442, 0.3242, 0.4783, 0.3657, 0.4092, 0.4092, 0.3657, 0.4442, 0.3911, 0.3911, 0.4442, 0.4092, 0.3657, 0.4372, 0.3108, 0.4783, 0.3242, 0.4442, 0.3911, 0.4372, 0.3108, 0.4468, 0.25, 0.49, 0.25, 0.4783, 0.3242, 0.4468, 0.25, 0.4372, 0.1892, 0.4783, 0.1758, 0.49, 0.25, 0.4372, 0.1892, 0.4092, 0.1343, 0.4442, 0.1089, 0.4783, 0.1758, 0.4092, 0.1343, 0.3657, 0.09079, 0.3911, 0.05584, 0.4442, 0.1089, 0.3657, 0.09079, 0.3108, 0.06284, 0.3242, 0.02175, 0.3911, 0.05584, 0.3108, 0.06284, 0.25, 0.05321, 0.25, 0.01, 0.3242, 0.02175, 0.25, 0.05321, 0.1892, 0.06284, 0.1758, 0.02175, 0.25, 0.01, 0.1892, 0.06284, 0.1343, 0.09079, 0.1089, 0.05584, 0.1758, 0.02175, 0.1343, 0.09079, 0.09079, 0.1343, 0.05584, 0.1089, 0.1089, 0.05584, 0.09079, 0.1343, 0.06284, 0.1892, 0.02175, 0.1758, 0.05584, 0.1089, 0.06284, 0.1892, 0.05321, 0.25, 0.01, 0.25, 0.02175, 0.1758, 0.05321, 0.25, 0.06284, 0.3108, 0.02175, 0.3242, 0.01, 0.25, 0.06284, 0.3108, 0.09079, 0.3657, 0.05584, 0.3911, 0.02175, 0.3242, 0.09079, 0.3657, 0.1343, 0.4092, 0.1089, 0.4442, 0.05584, 0.3911, 0.1343, 0.4092, 0.1892, 0.4372, 0.1758, 0.4783, 0.1089, 0.4442, 0.1892, 0.4372, 0.25, 0.4468, 0.25, 0.49, 0.1758, 0.4783, 0.3108, 0.4372, 0.25, 0.4468, 0.1892, 0.4372, 0.1343, 0.4092, 0.09079, 0.3657, 0.06284, 0.3108, 0.05321, 0.25, 0.06284, 0.1892, 0.09079, 0.1343, 0.1343, 0.09079, 0.1892, 0.06284, 0.25, 0.05321, 0.3108, 0.06284, 0.3657, 0.09079, 0.4092, 0.1343, 0.4372, 0.1892, 0.4468, 0.25, 0.4372, 0.3108, 0.4092, 0.3657, 0.3657, 0.4092, 0.09079, 0.1343, 0.1343, 0.09079, 0.1343, 0.09079, 0.09079, 0.1343, 0.4372, 0.1892, 0.4468, 0.25, 0.4468, 0.25, 0.4372, 0.1892, 0.06284, 0.1892, 0.09079, 0.1343, 0.09079, 0.1343, 0.06284, 0.1892, 0.4092, 0.1343, 0.4372, 0.1892, 0.4372, 0.1892, 0.4092, 0.1343, 0.05321, 0.25, 0.06284, 0.1892, 0.06284, 0.1892, 0.05321, 0.25, 0.3657, 0.09079, 0.4092, 0.1343, 0.4092, 0.1343, 0.3657, 0.09079, 0.3108, 0.4372, 0.25, 0.4468, 0.25, 0.4468, 0.3108, 0.4372, 0.06284, 0.3108, 0.05321, 0.25, 0.05321, 0.25, 0.06284, 0.3108, 0.3108, 0.06284, 0.3657, 0.09079, 0.3657, 0.09079, 0.3108, 0.06284, 0.3657, 0.4092, 0.3108, 0.4372, 0.3108, 0.4372, 0.3657, 0.4092, 0.09079, 0.3657, 0.06284, 0.3108, 0.06284, 0.3108, 0.09079, 0.3657, 0.25, 0.05321, 0.3108, 0.06284, 0.3108, 0.06284, 0.25, 0.05321, 0.4092, 0.3657, 0.3657, 0.4092, 0.3657, 0.4092, 0.4092, 0.3657, 0.1343, 0.4092, 0.09079, 0.3657, 0.09079, 0.3657, 0.1343, 0.4092, 0.1892, 0.06284, 0.25, 0.05321, 0.25, 0.05321, 0.1892, 0.06284, 0.4372, 0.3108, 0.4092, 0.3657, 0.4092, 0.3657, 0.4372, 0.3108, 0.1892, 0.4372, 0.1343, 0.4092, 0.1343, 0.4092, 0.1892, 0.4372, 0.1343, 0.09079, 0.1892, 0.06284, 0.1892, 0.06284, 0.1343, 0.09079, 0.4468, 0.25, 0.4372, 0.3108, 0.4372, 0.3108, 0.4468, 0.25])
me_cylinder_004.materials.append(mat_ring)
me_cylinder_004.update()

# ---- objects
ob_cylinder = bpy.data.objects.new('Cylinder', me_cylinder)
ob_cube = bpy.data.objects.new('Cube', me_cube_002)
ob_cylinder_001 = bpy.data.objects.new('Cylinder.001', me_cylinder_003)
ob_cylinder_002 = bpy.data.objects.new('Cylinder.002', me_cylinder_004)

# ---- transforms, parenting, visibility, modifiers, constraints
ob_cylinder.location = (0.0, 0.0, 0.125)
_m = ob_cylinder.modifiers.new('Subdivision', 'SUBSURF')
_m.levels = 2
ob_cube.location = (-0.09572, 0.0, 1.011)
ob_cube.scale = (0.9604, 0.9604, 0.9604)
_m = ob_cube.modifiers.new('Auto Smooth', 'NODES')
_m.node_group = ng_auto_smooth
_gi = [s.identifier for s in ng_auto_smooth.interface.items_tree if s.item_type == 'SOCKET' and s.in_out == 'INPUT']
_m[_gi[1]] = 0.5236  # Angle
ob_cylinder_001.location = (0.8007, 0.0, 0.9902)
ob_cylinder_001.rotation_euler = (-1.571, 1.571, -1.571)
ob_cylinder_001.scale = (0.9271, 0.9271, 0.9271)
_m = ob_cylinder_001.modifiers.new('Auto Smooth', 'NODES')
_m.node_group = ng_auto_smooth
_gi = [s.identifier for s in ng_auto_smooth.interface.items_tree if s.item_type == 'SOCKET' and s.in_out == 'INPUT']
_m[_gi[1]] = 0.5236  # Angle
ob_cylinder_002.location = (0.3189, 0.0, 0.9902)
ob_cylinder_002.rotation_euler = (0.0, 1.571, 0.0)
ob_cylinder_002.scale = (1.28, 1.28, 1.28)
_m = ob_cylinder_002.modifiers.new('Auto Smooth', 'NODES')
_m.node_group = ng_auto_smooth
_gi = [s.identifier for s in ng_auto_smooth.interface.items_tree if s.item_type == 'SOCKET' and s.in_out == 'INPUT']
_m[_gi[1]] = 0.5236  # Angle

# ---- collection membership
col_collection.objects.link(ob_cylinder)
col_collection.objects.link(ob_cube)
col_collection.objects.link(ob_cylinder_001)
col_collection.objects.link(ob_cylinder_002)

# ---- scene / render settings (as saved in the file)
scene.frame_start = 1; scene.frame_end = 60; scene.frame_set(0)
scene.render.engine = 'BLENDER_EEVEE_NEXT'
scene.cycles.sampling_pattern = 'TABULATED_SOBOL'
scene.view_settings.view_transform = 'Filmic'
bpy.context.view_layer.update()

# ---- added for rendering (the .blend has no active camera and no usable light): camera, sun
cam_auto = bpy.data.cameras.new('AutoCamera')
cam_auto.lens = 50.0
cam_auto.sensor_width = 36.0
cam_auto.clip_end = 1000.0
ob_auto_camera = bpy.data.objects.new('AutoCamera', cam_auto)
scene.collection.objects.link(ob_auto_camera)
ob_auto_camera.location = (3.05218, -3.66261, 3.29063)
ob_auto_camera.rotation_euler = (1.09748, -7.21219e-08, 0.694738)
scene.camera = ob_auto_camera
light_auto_sun = bpy.data.lights.new('AutoSun', 'SUN')
light_auto_sun.energy = 3.0
light_auto_sun.angle = 0.0523599
ob_auto_sun = bpy.data.objects.new('AutoSun', light_auto_sun)
scene.collection.objects.link(ob_auto_sun)
ob_auto_sun.rotation_euler = (0.872665, 0.174533, 0.523599)
bpy.context.view_layer.update()
